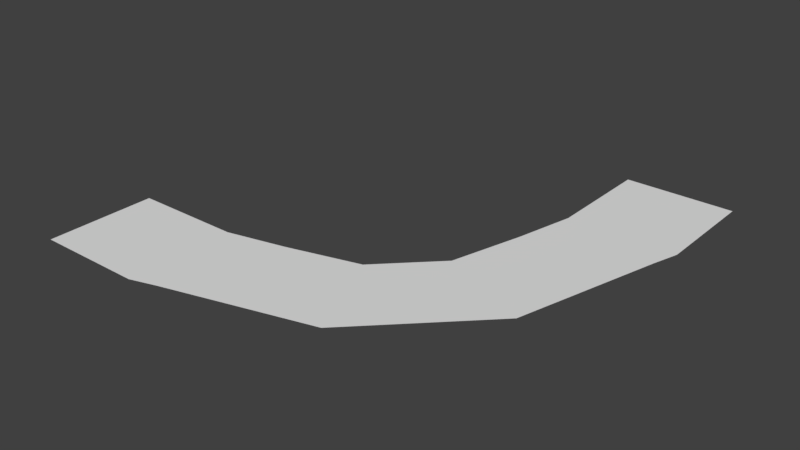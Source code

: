 # Source: circle4v2.blend  (saved by Blender 2.77.0; exported with 4.5.12 LTS)
import bpy
from mathutils import Matrix  # noqa: F401  (used for matrix-valued properties, if any)

bpy.ops.wm.read_factory_settings(use_empty=True)
scene = bpy.context.scene
scene.name = 'Scene'

# ---- collections
col_collection_1 = bpy.data.collections.new('Collection 1'); scene.collection.children.link(col_collection_1)

# ---- materials (node trees are filled in below, after node groups)
mat_material_001 = bpy.data.materials.new('Material.001')
mat_material_001.alpha_threshold = 0.0
mat_material_001.use_transparent_shadow = False
mat_material_001.roughness = 0.5

# ---- material node trees

# ---- world
world_world = bpy.data.worlds.new('World'); scene.world = world_world
world_world.color = (0.05088, 0.05088, 0.05088)
world_world.use_sun_shadow = False
world_world.sun_shadow_jitter_overblur = 0.0
world_world.cycles.sampling_method = 'MANUAL'

# ---- meshes
me_plane = bpy.data.meshes.new('Plane')
me_plane.from_pydata([(-4.0, -4.0, 0.0), (-2.0, -4.0, 0.0), (-4.0, -2.0, 0.0), (-2.0, -2.0, 0.0), (2.0, 2.0, 0.0), (4.0, 2.0, 0.0), (2.0, 4.0, 0.0), (4.0, 4.0, 0.0), (-1.5, -3.85, 0.0), (1.175, -3.133, 0.0), (3.133, -1.175, 0.0), (3.85, 1.5, 0.0), (-0.9177, -1.757, 0.0), (0.4198, -1.399, 0.0), (1.399, -0.4198, 0.0), (1.757, 0.9177, 0.0)], [], [(0, 1, 3, 2), (4, 5, 7, 6), (3, 1, 8, 12), (8, 9, 13, 12), (9, 10, 14, 13), (10, 11, 15, 14), (4, 15, 11, 5)])
_uv = me_plane.uv_layers.new(name='UVMap')
_uv.uv.foreach_set('vector', [0.0, 0.0, 1.0, 0.0, 1.0, 1.0, 0.0, 1.0, 0.0, 0.0, 1.0, 0.0, 1.0, 1.0, 0.0, 1.0, 1.0, 1.0, 1.0, 0.0, 0.0, 0.0, 0.0, 0.0, 0.0, 0.0, 0.0, 0.0, 0.0, 0.0, 0.0, 0.0, 0.0, 0.0, 0.0, 0.0, 0.0, 0.0, 0.0, 0.0, 0.0, 0.0, 0.0, 0.0, 0.0, 0.0, 0.0, 0.0, 0.0, 0.0, 0.0, 0.0, 0.0, 0.0, 1.0, 0.0])
me_plane.materials.append(mat_material_001)
me_plane.use_remesh_preserve_volume = False
me_plane.use_remesh_preserve_attributes = False
me_plane.use_mirror_vertex_groups = False
me_plane.update()

# ---- objects
ob_plane = bpy.data.objects.new('Plane', me_plane)

# ---- transforms, parenting, visibility, modifiers, constraints
ob_plane.location = (0.0, 0.0, 0.0)
ob_plane.lineart.crease_threshold = 0.0

# ---- collection membership
col_collection_1.objects.link(ob_plane)

# ---- scene / render settings (as saved in the file)
scene.frame_start = 1; scene.frame_end = 250; scene.frame_set(1)
scene.render.engine = 'BLENDER_EEVEE_NEXT'
scene.render.resolution_percentage = 50
scene.render.dither_intensity = 0.0
scene.cycles.use_denoising = False
scene.cycles.samples = 128
scene.cycles.sampling_pattern = 'TABULATED_SOBOL'
scene.cycles.light_sampling_threshold = 0.0
scene.cycles.use_adaptive_sampling = False
scene.cycles.use_light_tree = False
scene.cycles.blur_glossy = 0.0
scene.cycles.sample_clamp_indirect = 0.0
scene.view_settings.view_transform = 'Standard'
bpy.context.view_layer.update()

# ---- added for rendering (the .blend has no active camera and no usable light): camera, sun
cam_auto = bpy.data.cameras.new('AutoCamera')
cam_auto.lens = 50.0
cam_auto.sensor_width = 36.0
cam_auto.clip_end = 1000.0
ob_auto_camera = bpy.data.objects.new('AutoCamera', cam_auto)
scene.collection.objects.link(ob_auto_camera)
ob_auto_camera.location = (10.4677, -12.5613, 8.37418)
ob_auto_camera.rotation_euler = (1.09748, -7.21219e-08, 0.694738)
scene.camera = ob_auto_camera
light_auto_sun = bpy.data.lights.new('AutoSun', 'SUN')
light_auto_sun.energy = 3.0
light_auto_sun.angle = 0.0523599
ob_auto_sun = bpy.data.objects.new('AutoSun', light_auto_sun)
scene.collection.objects.link(ob_auto_sun)
ob_auto_sun.rotation_euler = (0.872665, 0.174533, 0.523599)
bpy.context.view_layer.update()

